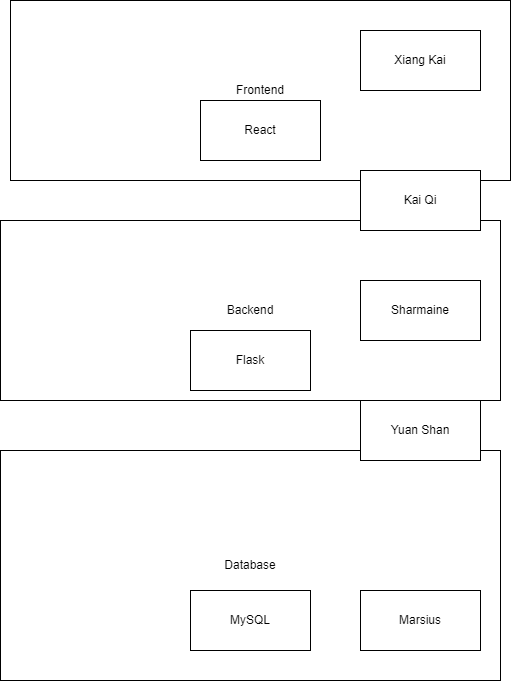

The diagram above was exported from draw.io. Its source (the exported page's mxGraphModel, read from the mxfile embedded in the PNG):
<mxGraphModel dx="1483" dy="834" grid="1" gridSize="10" guides="1" tooltips="1" connect="1" arrows="1" fold="1" page="1" pageScale="1" pageWidth="827" pageHeight="1169" math="0" shadow="0">
  <root>
    <mxCell id="0" />
    <mxCell id="1" parent="0" />
    <mxCell id="k5S1UgViVdiTSUWmrRSj-1" value="Frontend" style="rounded=0;whiteSpace=wrap;html=1;" vertex="1" parent="1">
      <mxGeometry x="120" y="60" width="500" height="180" as="geometry" />
    </mxCell>
    <mxCell id="k5S1UgViVdiTSUWmrRSj-2" value="Backend" style="rounded=0;whiteSpace=wrap;html=1;" vertex="1" parent="1">
      <mxGeometry x="110" y="280" width="500" height="180" as="geometry" />
    </mxCell>
    <mxCell id="k5S1UgViVdiTSUWmrRSj-3" value="React" style="rounded=0;whiteSpace=wrap;html=1;" vertex="1" parent="1">
      <mxGeometry x="310" y="160" width="120" height="60" as="geometry" />
    </mxCell>
    <mxCell id="k5S1UgViVdiTSUWmrRSj-4" value="Flask" style="rounded=0;whiteSpace=wrap;html=1;" vertex="1" parent="1">
      <mxGeometry x="300" y="390" width="120" height="60" as="geometry" />
    </mxCell>
    <mxCell id="k5S1UgViVdiTSUWmrRSj-5" value="Database" style="rounded=0;whiteSpace=wrap;html=1;" vertex="1" parent="1">
      <mxGeometry x="110" y="510" width="500" height="230" as="geometry" />
    </mxCell>
    <mxCell id="k5S1UgViVdiTSUWmrRSj-6" value="MySQL" style="rounded=0;whiteSpace=wrap;html=1;" vertex="1" parent="1">
      <mxGeometry x="300" y="650" width="120" height="60" as="geometry" />
    </mxCell>
    <mxCell id="k5S1UgViVdiTSUWmrRSj-7" value="Xiang Kai" style="rounded=0;whiteSpace=wrap;html=1;" vertex="1" parent="1">
      <mxGeometry x="470" y="90" width="120" height="60" as="geometry" />
    </mxCell>
    <mxCell id="k5S1UgViVdiTSUWmrRSj-8" value="Sharmaine" style="rounded=0;whiteSpace=wrap;html=1;" vertex="1" parent="1">
      <mxGeometry x="470" y="340" width="120" height="60" as="geometry" />
    </mxCell>
    <mxCell id="k5S1UgViVdiTSUWmrRSj-9" value="Marsius" style="rounded=0;whiteSpace=wrap;html=1;" vertex="1" parent="1">
      <mxGeometry x="470" y="650" width="120" height="60" as="geometry" />
    </mxCell>
    <mxCell id="k5S1UgViVdiTSUWmrRSj-10" value="Kai Qi" style="rounded=0;whiteSpace=wrap;html=1;" vertex="1" parent="1">
      <mxGeometry x="470" y="230" width="120" height="60" as="geometry" />
    </mxCell>
    <mxCell id="k5S1UgViVdiTSUWmrRSj-11" value="Yuan Shan" style="rounded=0;whiteSpace=wrap;html=1;" vertex="1" parent="1">
      <mxGeometry x="470" y="460" width="120" height="60" as="geometry" />
    </mxCell>
  </root>
</mxGraphModel>